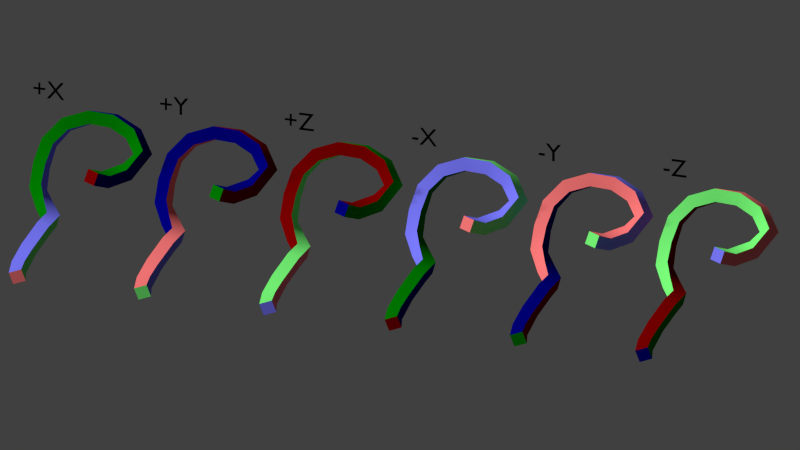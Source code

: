 # Source: curve_modifier.blend  (saved by Blender 2.61.4; exported with 4.5.12 LTS)
import bpy
from mathutils import Matrix  # noqa: F401  (used for matrix-valued properties, if any)

bpy.ops.wm.read_factory_settings(use_empty=True)
scene = bpy.context.scene
scene.name = 'Scene'

# ---- collections
col_collection_1 = bpy.data.collections.new('Collection 1'); scene.collection.children.link(col_collection_1)
col_collection_5 = bpy.data.collections.new('Collection 5'); scene.collection.children.link(col_collection_5)

# ---- materials (node trees are filled in below, after node groups)
mat_x = bpy.data.materials.new('+X')
mat_x.alpha_threshold = 0.0
mat_x.use_transparent_shadow = False
mat_x.diffuse_color = (1.0, 0.2, 0.2, 1.0)
mat_x.roughness = 0.5
mat_x.specular_intensity = 0.0
mat_x.line_color = (0.0, 0.0, 0.0, 1.0)
mat_y = bpy.data.materials.new('+Y')
mat_y.alpha_threshold = 0.0
mat_y.use_transparent_shadow = False
mat_y.diffuse_color = (0.2, 1.0, 0.2, 1.0)
mat_y.roughness = 0.5
mat_y.specular_intensity = 0.0
mat_y.line_color = (0.0, 0.0, 0.0, 1.0)
mat_z = bpy.data.materials.new('+Z')
mat_z.alpha_threshold = 0.0
mat_z.use_transparent_shadow = False
mat_z.diffuse_color = (0.2, 0.2, 1.0, 1.0)
mat_z.roughness = 0.5
mat_z.specular_intensity = 0.0
mat_z.line_color = (0.0, 0.0, 0.0, 1.0)
mat_x_1 = bpy.data.materials.new('-X')
mat_x_1.alpha_threshold = 0.0
mat_x_1.use_transparent_shadow = False
mat_x_1.diffuse_color = (0.2, 0.0, 0.0, 1.0)
mat_x_1.roughness = 0.5
mat_x_1.specular_intensity = 0.0
mat_x_1.line_color = (0.0, 0.0, 0.0, 1.0)
mat_y_1 = bpy.data.materials.new('-Y')
mat_y_1.alpha_threshold = 0.0
mat_y_1.use_transparent_shadow = False
mat_y_1.diffuse_color = (0.0, 0.2, 0.0, 1.0)
mat_y_1.roughness = 0.5
mat_y_1.specular_intensity = 0.0
mat_y_1.line_color = (0.0, 0.0, 0.0, 1.0)
mat_z_1 = bpy.data.materials.new('-Z')
mat_z_1.alpha_threshold = 0.0
mat_z_1.use_transparent_shadow = False
mat_z_1.diffuse_color = (0.0, 0.0, 0.2, 1.0)
mat_z_1.roughness = 0.5
mat_z_1.specular_intensity = 0.0
mat_z_1.line_color = (0.0, 0.0, 0.0, 1.0)
mat_text = bpy.data.materials.new('Text')
mat_text.alpha_threshold = 0.0
mat_text.use_transparent_shadow = False
mat_text.diffuse_color = (0.0, 0.0, 0.0, 1.0)
mat_text.roughness = 0.5
mat_text.specular_intensity = 0.0
mat_text.line_color = (0.0, 0.0, 0.0, 1.0)

# ---- material node trees

# ---- world
world_world = bpy.data.worlds.new('World'); scene.world = world_world
world_world.color = (0.05088, 0.05088, 0.05088)
world_world.use_sun_shadow = False
world_world.sun_shadow_jitter_overblur = 0.0
world_world.cycles.sampling_method = 'MANUAL'
world_world.cycles.sample_map_resolution = 256

# ---- cameras
cam_camera = bpy.data.cameras.new('Camera')
cam_camera.type = 'ORTHO'
cam_camera.clip_start = 1.0
cam_camera.clip_end = 500.0
cam_camera.lens = 35.0
cam_camera.sensor_width = 32.0
cam_camera.sensor_height = 18.0
cam_camera.ortho_scale = 60.0
cam_camera.dof.focus_distance = 0.0
cam_camera.dof.aperture_fstop = 128.0

# ---- meshes
me_cube = bpy.data.meshes.new('Cube')
me_cube.from_pydata([(-0.5, 0.5, 0.5), (-0.5, -0.5, 0.5), (0.5, -0.5, 0.5), (0.5, 0.5, 0.5), (0.5, -0.5, 0.5), (0.5, 0.5, 0.5), (0.5, -0.5, -0.5), (0.5, 0.5, -0.5), (-0.5, 0.5, 0.5), (0.5, 0.5, 0.5), (-0.5, 0.5, -0.5), (0.5, 0.5, -0.5), (-0.5, 0.5, 0.5), (-0.5, -0.5, 0.5), (-0.5, 0.5, -0.5), (-0.5, -0.5, -0.5), (-0.5, -0.5, 0.5), (0.5, -0.5, 0.5), (-0.5, -0.5, -0.5), (0.5, -0.5, -0.5), (-0.5, 0.5, -0.5), (-0.5, -0.5, -0.5), (0.5, -0.5, -0.5), (0.5, 0.5, -0.5)], [], [(3, 0, 1, 2), (7, 5, 4, 6), (9, 11, 10, 8), (15, 13, 12, 14), (19, 17, 16, 18), (23, 22, 21, 20)])
me_cube.polygons.foreach_set('use_smooth', [True] * 6)
me_cube.polygons.foreach_set('material_index', [2, 0, 1, 3, 4, 5])
me_cube.materials.append(mat_x)
me_cube.materials.append(mat_y)
me_cube.materials.append(mat_z)
me_cube.materials.append(mat_x_1)
me_cube.materials.append(mat_y_1)
me_cube.materials.append(mat_z_1)
me_cube.use_remesh_preserve_volume = False
me_cube.use_remesh_preserve_attributes = False
me_cube.use_mirror_vertex_groups = False
me_cube.update()

# ---- curves / text
txt_text_005 = bpy.data.curves.new('Text.005', 'FONT')
txt_text_005.dimensions = '2D'
txt_text_005.body = '-X'
txt_text_005.materials.append(mat_text)
txt_text_005.use_path_clamp = True
txt_text_005.bevel_resolution = 0
txt_text_005.resolution_u = 4
txt_text_005.align_x = 'CENTER'
txt_text_005.size = 2.0
txt_text_004 = bpy.data.curves.new('Text.004', 'FONT')
txt_text_004.dimensions = '2D'
txt_text_004.body = '-Y'
txt_text_004.materials.append(mat_text)
txt_text_004.use_path_clamp = True
txt_text_004.bevel_resolution = 0
txt_text_004.resolution_u = 4
txt_text_004.align_x = 'CENTER'
txt_text_004.size = 2.0
txt_text_003 = bpy.data.curves.new('Text.003', 'FONT')
txt_text_003.dimensions = '2D'
txt_text_003.body = '-Z'
txt_text_003.materials.append(mat_text)
txt_text_003.use_path_clamp = True
txt_text_003.bevel_resolution = 0
txt_text_003.resolution_u = 4
txt_text_003.align_x = 'CENTER'
txt_text_003.size = 2.0
txt_text_002 = bpy.data.curves.new('Text.002', 'FONT')
txt_text_002.dimensions = '2D'
txt_text_002.body = '+Z'
txt_text_002.materials.append(mat_text)
txt_text_002.use_path_clamp = True
txt_text_002.bevel_resolution = 0
txt_text_002.resolution_u = 4
txt_text_002.align_x = 'CENTER'
txt_text_002.size = 2.0
txt_text = bpy.data.curves.new('Text', 'FONT')
txt_text.dimensions = '2D'
txt_text.body = '+Y'
txt_text.materials.append(mat_text)
txt_text.use_path_clamp = True
txt_text.bevel_resolution = 0
txt_text.resolution_u = 4
txt_text.align_x = 'CENTER'
txt_text.size = 2.0
txt_text_001 = bpy.data.curves.new('Text.001', 'FONT')
txt_text_001.dimensions = '2D'
txt_text_001.body = '+X'
txt_text_001.materials.append(mat_text)
txt_text_001.use_path_clamp = True
txt_text_001.bevel_resolution = 0
txt_text_001.resolution_u = 4
txt_text_001.align_x = 'CENTER'
txt_text_001.size = 2.0
cu_beziercurve = bpy.data.curves.new('BezierCurve', 'CURVE')
cu_beziercurve.dimensions = '3D'
_sp = cu_beziercurve.splines.new('BEZIER'); _sp.bezier_points.add(8)
_sp.bezier_points.foreach_set('co', [-2.212, 2.605, 3.273, -4.047, 3.202, 2.554, -6.103, 5.333, 4.162, -6.937, -0.5403, 5.819, -3.838, -2.219, 1.416, -0.8104, 0.0, 0.0, 0.8104, 0.0, 0.0, 2.599, -1.172, -2.21, 5.154, -0.6, -2.548])
_sp.bezier_points.foreach_set('handle_left', [-1.496, 2.372, 3.554, -3.364, 2.782, 2.496, -5.214, 5.717, 3.271, -7.641, 1.588, 6.689, -5.481, -2.541, 2.845, -2.277, -0.4625, 0.2952, 0.2477, 0.1356, 0.2557, 1.55, -1.061, -1.637, 4.156, -0.8233, -2.416])
_sp.bezier_points.foreach_set('handle_right', [-2.929, 2.838, 2.992, -5.165, 3.889, 2.649, -7.729, 4.633, 5.789, -6.292, -2.489, 5.022, -2.668, -1.99, 0.3998, -0.2177, 0.1868, -0.1193, 1.878, -0.2572, -0.4852, 3.5, -1.267, -2.702, 6.151, -0.3768, -2.68])
for _p, _l, _r in zip(_sp.bezier_points, ['AUTO', 'AUTO', 'AUTO', 'AUTO', 'AUTO', 'AUTO', 'AUTO', 'AUTO', 'AUTO'], ['AUTO', 'AUTO', 'AUTO', 'AUTO', 'AUTO', 'AUTO', 'AUTO', 'AUTO', 'AUTO']): _p.handle_left_type = _l; _p.handle_right_type = _r
_sp.bezier_points.foreach_set('tilt', [-1.431, -1.431, -1.431, -1.141, -0.7499, 0.0, 0.0, 0.0, 0.3218])
_sp.order_u = 0
_sp.order_v = 0
_sp.resolution_u = 5
cu_beziercurve.use_path = True
cu_beziercurve.use_path_clamp = True
cu_beziercurve.use_stretch = True
cu_beziercurve.bevel_resolution = 0
cu_beziercurve.resolution_u = 5
cu_beziercurve.fill_mode = 'HALF'

# ---- objects
ob_cube_005 = bpy.data.objects.new('Cube.005', me_cube)
ob_cube_004 = bpy.data.objects.new('Cube.004', me_cube)
ob_cube_003 = bpy.data.objects.new('Cube.003', me_cube)
ob_cube_002 = bpy.data.objects.new('Cube.002', me_cube)
ob_cube_001 = bpy.data.objects.new('Cube.001', me_cube)
ob_cube = bpy.data.objects.new('Cube', me_cube)
ob_camera = bpy.data.objects.new('Camera', cam_camera)
ob_text_005 = bpy.data.objects.new('Text.005', txt_text_005)
ob_text_004 = bpy.data.objects.new('Text.004', txt_text_004)
ob_text_003 = bpy.data.objects.new('Text.003', txt_text_003)
ob_text_002 = bpy.data.objects.new('Text.002', txt_text_002)
ob_text_001 = bpy.data.objects.new('Text.001', txt_text)
ob_text = bpy.data.objects.new('Text', txt_text_001)
ob_beziercurve_005 = bpy.data.objects.new('BezierCurve.005', cu_beziercurve)
ob_beziercurve_004 = bpy.data.objects.new('BezierCurve.004', cu_beziercurve)
ob_beziercurve_003 = bpy.data.objects.new('BezierCurve.003', cu_beziercurve)
ob_beziercurve_002 = bpy.data.objects.new('BezierCurve.002', cu_beziercurve)
ob_beziercurve_001 = bpy.data.objects.new('BezierCurve.001', cu_beziercurve)
ob_beziercurve = bpy.data.objects.new('BezierCurve', cu_beziercurve)

# ---- transforms, parenting, visibility, modifiers, constraints
ob_cube_005.location = (0.0, 50.0, -0.5)
ob_cube_005.lock_rotations_4d = False
ob_cube_005.empty_display_type = 'ARROWS'
ob_cube_005.show_axis = True
ob_cube_005.lineart.crease_threshold = 0.0
_m = ob_cube_005.modifiers.new('Subsurf', 'SUBSURF')
_m.uv_smooth = 'PRESERVE_CORNERS'
_m.subdivision_type = 'SIMPLE'
_m.levels = 5
_m.render_levels = 4
_m.show_only_control_edges = False
_m = ob_cube_005.modifiers.new('Curve', 'CURVE')
_m.object = ob_beziercurve_005
_m.deform_axis = 'NEG_Z'
ob_cube_004.location = (0.0, 39.5, 0.0)
ob_cube_004.lock_rotations_4d = False
ob_cube_004.empty_display_type = 'ARROWS'
ob_cube_004.show_axis = True
ob_cube_004.lineart.crease_threshold = 0.0
_m = ob_cube_004.modifiers.new('Subsurf', 'SUBSURF')
_m.uv_smooth = 'PRESERVE_CORNERS'
_m.subdivision_type = 'SIMPLE'
_m.levels = 5
_m.render_levels = 4
_m.show_only_control_edges = False
_m = ob_cube_004.modifiers.new('Curve', 'CURVE')
_m.object = ob_beziercurve_004
_m.deform_axis = 'NEG_Y'
ob_cube_003.location = (0.0, 20.0, 0.5)
ob_cube_003.lock_rotations_4d = False
ob_cube_003.empty_display_type = 'ARROWS'
ob_cube_003.show_axis = True
ob_cube_003.lineart.crease_threshold = 0.0
_m = ob_cube_003.modifiers.new('Subsurf', 'SUBSURF')
_m.uv_smooth = 'PRESERVE_CORNERS'
_m.subdivision_type = 'SIMPLE'
_m.levels = 5
_m.render_levels = 4
_m.show_only_control_edges = False
_m = ob_cube_003.modifiers.new('Curve', 'CURVE')
_m.object = ob_beziercurve_003
_m.deform_axis = 'POS_Z'
ob_cube_002.location = (-0.5, 30.0, 0.0)
ob_cube_002.lock_rotations_4d = False
ob_cube_002.empty_display_type = 'ARROWS'
ob_cube_002.show_axis = True
ob_cube_002.lineart.crease_threshold = 0.0
_m = ob_cube_002.modifiers.new('Subsurf', 'SUBSURF')
_m.uv_smooth = 'PRESERVE_CORNERS'
_m.subdivision_type = 'SIMPLE'
_m.levels = 5
_m.render_levels = 4
_m.show_only_control_edges = False
_m = ob_cube_002.modifiers.new('Curve', 'CURVE')
_m.object = ob_beziercurve_002
_m.deform_axis = 'NEG_X'
ob_cube_001.location = (0.0, 10.5, 0.0)
ob_cube_001.lock_rotations_4d = False
ob_cube_001.empty_display_type = 'ARROWS'
ob_cube_001.show_axis = True
ob_cube_001.lineart.crease_threshold = 0.0
_m = ob_cube_001.modifiers.new('Subsurf', 'SUBSURF')
_m.uv_smooth = 'PRESERVE_CORNERS'
_m.subdivision_type = 'SIMPLE'
_m.levels = 5
_m.render_levels = 4
_m.show_only_control_edges = False
_m = ob_cube_001.modifiers.new('Curve', 'CURVE')
_m.object = ob_beziercurve_001
_m.deform_axis = 'POS_Y'
ob_cube.location = (0.5, 0.0, 0.0)
ob_cube.lock_rotations_4d = False
ob_cube.empty_display_type = 'ARROWS'
ob_cube.show_axis = True
ob_cube.lineart.crease_threshold = 0.0
_m = ob_cube.modifiers.new('Subsurf', 'SUBSURF')
_m.uv_smooth = 'PRESERVE_CORNERS'
_m.subdivision_type = 'SIMPLE'
_m.levels = 5
_m.render_levels = 4
_m.show_only_control_edges = False
_m = ob_cube.modifiers.new('Curve', 'CURVE')
_m.object = ob_beziercurve
ob_camera.location = (30.0, 39.0, 15.0)
ob_camera.rotation_euler = (1.222, 7.145e-08, 1.92)
ob_camera.lock_rotations_4d = False
ob_camera.empty_display_type = 'ARROWS'
ob_camera.color = (0.0, 0.0, 0.0, 0.0)
ob_camera.display_type = 'WIRE'
ob_camera.lineart.crease_threshold = 0.0
ob_text_005.location = (0.0, 30.0, 10.0)
ob_text_005.rotation_euler = (1.571, -7.55e-08, -4.712)
ob_text_005.lineart.crease_threshold = 0.0
ob_text_004.location = (0.0, 40.0, 10.0)
ob_text_004.rotation_euler = (1.571, -7.55e-08, -4.712)
ob_text_004.lineart.crease_threshold = 0.0
ob_text_003.location = (0.0, 50.0, 10.0)
ob_text_003.rotation_euler = (1.571, -7.55e-08, -4.712)
ob_text_003.lineart.crease_threshold = 0.0
ob_text_002.location = (0.0, 20.0, 10.0)
ob_text_002.rotation_euler = (1.571, -7.55e-08, -4.712)
ob_text_002.lineart.crease_threshold = 0.0
ob_text_001.location = (0.0, 10.0, 10.0)
ob_text_001.rotation_euler = (1.571, -7.55e-08, -4.712)
ob_text_001.lineart.crease_threshold = 0.0
ob_text.location = (0.0, 0.0, 10.0)
ob_text.rotation_euler = (1.571, -7.55e-08, -4.712)
ob_text.lineart.crease_threshold = 0.0
ob_beziercurve_005.location = (0.0, 50.0, 0.0)
ob_beziercurve_005.lineart.crease_threshold = 0.0
ob_beziercurve_004.location = (0.0, 40.0, 0.0)
ob_beziercurve_004.lineart.crease_threshold = 0.0
ob_beziercurve_003.location = (0.0, 20.0, 0.0)
ob_beziercurve_003.lineart.crease_threshold = 0.0
ob_beziercurve_002.location = (0.0, 30.0, 0.0)
ob_beziercurve_002.lineart.crease_threshold = 0.0
ob_beziercurve_001.location = (0.0, 10.0, 0.0)
ob_beziercurve_001.lineart.crease_threshold = 0.0
ob_beziercurve.location = (0.0, 0.0, 0.0)
ob_beziercurve.lineart.crease_threshold = 0.0

# ---- collection membership
col_collection_1.objects.link(ob_cube_005)
col_collection_1.objects.link(ob_cube_004)
col_collection_1.objects.link(ob_cube_003)
col_collection_1.objects.link(ob_cube_002)
col_collection_1.objects.link(ob_cube_001)
col_collection_1.objects.link(ob_cube)
col_collection_1.objects.link(ob_camera)
col_collection_5.objects.link(ob_text_005)
col_collection_5.objects.link(ob_text_004)
col_collection_5.objects.link(ob_text_003)
col_collection_5.objects.link(ob_text_002)
col_collection_5.objects.link(ob_text_001)
col_collection_5.objects.link(ob_text)
col_collection_5.objects.link(ob_beziercurve_005)
col_collection_5.objects.link(ob_beziercurve_004)
col_collection_5.objects.link(ob_beziercurve_003)
col_collection_5.objects.link(ob_beziercurve_002)
col_collection_5.objects.link(ob_beziercurve_001)
col_collection_5.objects.link(ob_beziercurve)

# ---- scene / render settings (as saved in the file)
scene.camera = ob_camera
scene.frame_start = 1; scene.frame_end = 250; scene.frame_set(250)
scene.render.engine = 'BLENDER_EEVEE_NEXT'
scene.render.image_settings.color_mode = 'RGB'
scene.render.image_settings.compression = 90
scene.render.resolution_percentage = 50
scene.render.dither_intensity = 0.0
scene.render.bake_margin = 2
scene.render.bake_bias = 0.0
scene.cycles.use_denoising = False
scene.cycles.samples = 10
scene.cycles.sampling_pattern = 'TABULATED_SOBOL'
scene.cycles.light_sampling_threshold = 0.0
scene.cycles.use_adaptive_sampling = False
scene.cycles.use_light_tree = False
scene.cycles.blur_glossy = 0.0
scene.cycles.volume_bounces = 1
scene.cycles.pixel_filter_type = 'GAUSSIAN'
scene.cycles.sample_clamp_indirect = 0.0
scene.view_settings.view_transform = 'Standard'
bpy.context.view_layer.update()

# ---- added for rendering (the .blend has no usable light): sun
light_auto_sun = bpy.data.lights.new('AutoSun', 'SUN')
light_auto_sun.energy = 3.0
light_auto_sun.angle = 0.0523599
ob_auto_sun = bpy.data.objects.new('AutoSun', light_auto_sun)
scene.collection.objects.link(ob_auto_sun)
ob_auto_sun.rotation_euler = (0.872665, 0.174533, 0.523599)
bpy.context.view_layer.update()
